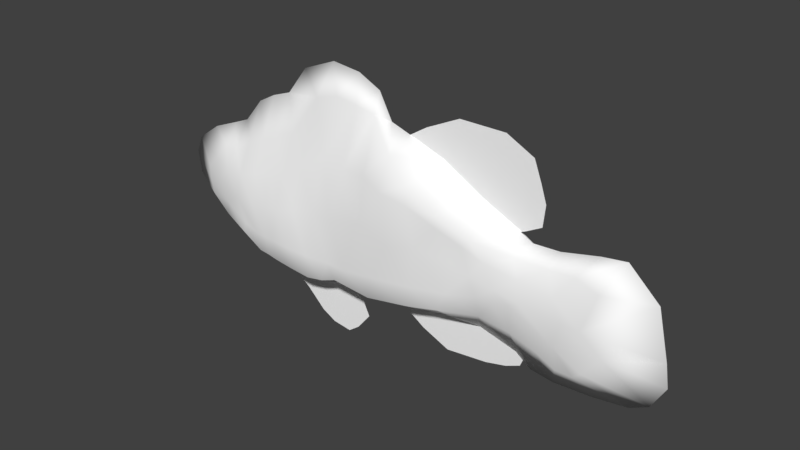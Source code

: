 # Source: clownFish3.blend  (saved by Blender 2.79.0; exported with 4.5.12 LTS)
import bpy
from mathutils import Matrix  # noqa: F401  (used for matrix-valued properties, if any)

bpy.ops.wm.read_factory_settings(use_empty=True)
scene = bpy.context.scene
scene.name = 'Scene'

# ---- collections
col_collection_1 = bpy.data.collections.new('Collection 1'); scene.collection.children.link(col_collection_1)

# ---- materials (node trees are filled in below, after node groups)
mat_clownfishteal = bpy.data.materials.new('clownfishTeal')
mat_clownfishteal.alpha_threshold = 0.0
mat_clownfishteal.use_transparent_shadow = False
mat_clownfishteal.diffuse_color = (1.0, 1.0, 1.0, 1.0)
mat_clownfishteal.roughness = 0.5

# ---- material node trees

# ---- world
world_world = bpy.data.worlds.new('World'); scene.world = world_world
world_world.color = (0.05088, 0.05088, 0.05088)
world_world.use_sun_shadow = False
world_world.sun_shadow_jitter_overblur = 0.0
world_world.cycles.sampling_method = 'MANUAL'

# ---- meshes
me_cube = bpy.data.meshes.new('Cube')
me_cube.from_pydata([(-1.653, 0.00227, 0.7677), (-1.899, 4.263e-09, -0.8981), (-2.257, 1.74e-08, 0.3642), (-2.636, -3.555e-08, -0.5745), (-0.4753, 0.006153, 1.227), (-0.8944, 4.287e-09, -0.9348), (-1.183, 0.007499, 1.122), (-1.486, 4.275e-09, -0.9531), (1.824, -0.0009517, 0.2219), (1.591, -4.684e-08, -0.966), (-2.847, 5.08e-08, 0.07483), (-2.927, 5.668e-08, -0.1033), (-2.912, 1.524e-08, -0.1863), (2.918, 9.136e-08, -0.3904), (2.955, 9.289e-08, -0.6099), (2.809, 5.077e-08, -0.8378), (2.254, 1.455e-08, -0.975), (1.836, -3.716e-09, -0.9973), (1.42, -4.677e-08, -0.8543), (1.009, -4.824e-08, -0.7594), (0.5391, -4.179e-08, -0.7922), (-0.07651, 4.292e-09, -0.8964), (-0.6583, 4.292e-09, -0.8522), (-1.155, 4.282e-09, -0.9802), (-1.746, 4.268e-09, -0.9245), (-2.057, 4.258e-09, -0.8824), (-2.362, -4.21e-08, -0.7245), (-2.077, 1.252e-08, 0.4323), (-1.858, 2.512e-08, 0.6676), (-1.423, 0.007106, 0.8431), (-0.7982, 0.005516, 1.26), (-0.2206, 0.01284, 1.118), (-0.07774, 0.007733, 0.8691), (0.5305, 4.285e-09, 0.6876), (0.9955, 5.136e-08, 0.4535), (1.542, 0.02369, 0.2171), (2.217, 8.102e-08, 0.3039), (2.475, 3.471e-08, 0.3369), (2.799, 9.725e-08, 0.06688), (2.617, 5.014e-08, -0.9269), (-2.571, 2.214e-08, 0.2504), (-2.892, -2.819e-08, -0.3228), (-1.434, -0.6474, 0.1695), (-1.501, -0.6439, -0.2001), (-1.504, -0.635, -0.5225), (-1.484, 0.4954, 0.1148), (-1.516, 0.5931, -0.2175), (-1.504, 0.635, -0.5225), (-1.275, -0.4846, 0.5316), (-1.497, -0.5924, -0.7142), (-1.455, 0.2804, 0.4728), (-1.497, 0.5924, -0.7142), (-2.126, -0.4825, 0.003903), (-2.257, -0.4716, -0.1484), (-2.139, -0.5035, -0.354), (-2.126, 0.4819, 0.003602), (-2.257, 0.4714, -0.1484), (-2.139, 0.5034, -0.3541), (-2.187, -0.4474, -0.5086), (-2.063, 0.3192, 0.2162), (-2.062, -0.3211, 0.217), (-2.187, 0.4473, -0.5086), (-0.4835, -0.3982, 0.4117), (-0.6042, -0.5801, -0.09295), (-0.6306, -0.6073, -0.5282), (-0.4796, 0.4431, 0.4004), (-0.6054, 0.5924, -0.1012), (-0.6306, 0.6073, -0.5282), (-0.4645, -0.02246, 0.9456), (-0.7349, -0.5924, -0.7434), (-0.4645, 0.1239, 0.9456), (-0.7349, 0.5924, -0.7434), (-1.031, -0.5216, 0.3764), (-1.104, -0.6547, -0.1211), (-1.19, -0.659, -0.5278), (-1.049, 0.4629, 0.2833), (-1.108, 0.5776, -0.1543), (-1.19, 0.659, -0.5278), (-0.9731, -0.02246, 0.9095), (-1.184, -0.5924, -0.7566), (-0.9731, 0.1239, 0.9095), (-1.184, 0.5924, -0.7566), (1.184, -0.4653, 0.02575), (1.303, -0.4254, -0.1958), (1.285, -0.4122, -0.3297), (1.184, 0.4656, 0.02575), (1.303, 0.4255, -0.1958), (1.285, 0.4122, -0.3297), (1.451, -0.2795, 0.116), (1.423, -0.2114, -0.6173), (1.453, 0.2847, 0.1159), (1.423, 0.2114, -0.6173), (1.87, 0.2293, -0.5665), (1.965, 0.266, -0.3227), (1.863, 0.2751, -0.116), (1.448, 0.37, -0.3066), (1.547, 0.3528, -0.2601), (1.509, 0.3451, -0.05725), (1.121, 0.4572, -0.3214), (1.06, 0.5012, -0.1316), (0.9793, 0.5275, 0.1177), (0.821, 0.5551, -0.3683), (0.8772, 0.5708, -0.05008), (0.702, 0.5677, 0.2099), (0.4114, 0.6231, -0.4215), (0.4904, 0.6294, -0.02294), (0.3782, 0.6123, 0.3267), (-0.02751, 0.654, -0.4709), (0.1454, 0.639, -0.11), (0.08512, 0.6758, 0.3865), (-0.4208, 0.626, -0.5293), (-0.2275, 0.6054, -0.01492), (-0.2012, 0.4804, 0.4309), (-0.9212, 0.6449, -0.5349), (-0.8468, 0.5523, -0.1005), (-0.7568, 0.4052, 0.4462), (-1.392, 0.6519, -0.5204), (-1.343, 0.624, -0.198), (-1.288, 0.4909, 0.1689), (-1.62, 0.6251, -0.5186), (-1.693, 0.6103, -0.2388), (-1.677, 0.52, 0.06129), (-1.833, 0.5777, -0.4795), (-1.942, 0.5748, -0.2403), (-1.895, 0.5292, 0.007746), (-1.833, -0.5779, -0.4794), (-1.942, -0.576, -0.2398), (-1.895, -0.5305, 0.008067), (-1.62, -0.6251, -0.5186), (-1.688, -0.626, -0.234), (-1.655, -0.5929, 0.07597), (-1.392, -0.6519, -0.5204), (-1.327, -0.6833, -0.164), (-1.248, -0.6811, 0.3011), (-0.9212, -0.6449, -0.5349), (-0.8453, -0.5739, -0.08077), (-0.7534, -0.3638, 0.4595), (-0.4208, -0.626, -0.5293), (-0.228, -0.5921, -0.01181), (-0.202, -0.4434, 0.4331), (-0.02751, -0.654, -0.4709), (0.1452, -0.6368, -0.1095), (0.08512, -0.6774, 0.3865), (0.4114, -0.6231, -0.4215), (0.4904, -0.6296, -0.02293), (0.3782, -0.6123, 0.3267), (0.821, -0.5551, -0.3683), (0.8772, -0.5708, -0.05008), (0.702, -0.5677, 0.2099), (1.121, -0.4572, -0.3213), (1.06, -0.5012, -0.1316), (0.9793, -0.5275, 0.1177), (1.448, -0.37, -0.3066), (1.547, -0.3527, -0.2601), (1.508, -0.3442, -0.05725), (1.869, -0.2294, -0.5664), (1.965, -0.266, -0.3227), (1.863, -0.275, -0.116), (2.176, -0.1904, -0.7309), (2.355, -0.154, -0.5393), (2.149, -0.2378, -0.3319), (2.176, 0.1904, -0.7313), (2.355, 0.154, -0.5393), (2.149, 0.2378, -0.3319), (-2.467, 0.3912, -0.22), (-2.502, 0.3465, -0.09229), (-2.355, 0.3755, 0.03706), (-2.355, -0.3756, 0.0371), (-2.502, -0.3465, -0.09228), (-2.467, -0.3912, -0.22), (-1.853, -0.3414, 0.3041), (-1.614, -0.363, 0.4203), (-1.19, -0.3416, 0.5938), (-0.7116, -0.02246, 0.9762), (-0.233, -0.02246, 0.9096), (0.0647, -0.3374, 0.67), (0.35, -0.5924, 0.4919), (0.6974, -0.5776, 0.3173), (1.065, -0.5189, 0.1936), (1.788, -0.2, 0.09105), (2.045, -0.1754, 0.1025), (1.894, -0.1253, -0.821), (1.677, -0.1584, -0.711), (1.116, -0.3277, -0.536), (0.7225, -0.555, -0.5567), (0.3567, -0.5902, -0.6348), (-0.1121, -0.5924, -0.7144), (-0.5553, -0.5924, -0.6807), (-0.9333, -0.5924, -0.7776), (-1.381, -0.5924, -0.7345), (-1.616, -0.5924, -0.702), (-1.848, -0.5923, -0.5825), (2.043, 0.1768, 0.1023), (1.788, 0.2004, 0.09103), (1.065, 0.5189, 0.1936), (0.6974, 0.5776, 0.3173), (0.35, 0.5924, 0.4919), (0.0647, 0.3779, 0.67), (-0.233, 0.1239, 0.9096), (-0.7116, 0.1239, 0.9762), (-1.234, 0.2801, 0.5379), (-1.654, 0.3088, 0.3985), (-1.861, 0.328, 0.299), (-1.848, 0.5923, -0.5825), (-1.616, 0.5924, -0.702), (-1.381, 0.5924, -0.7345), (-0.9333, 0.5924, -0.7776), (-0.5553, 0.5924, -0.6807), (-0.1121, 0.5924, -0.7144), (0.3567, 0.5902, -0.6348), (0.7225, 0.555, -0.5567), (1.116, 0.3277, -0.536), (1.677, 0.1584, -0.7111), (1.894, 0.1253, -0.821), (2.266, 0.1379, 0.01164), (2.086, 0.1414, -0.8133), (2.266, -0.1376, 0.01168), (2.085, -0.1423, -0.8128), (-2.205, 0.3494, 0.1924), (-2.414, 0.4197, -0.352), (-2.205, -0.3496, 0.1924), (-2.414, -0.4197, -0.352), (-0.4812, -4.901e-07, -1.006), (-0.8986, -4.447e-07, -1.388), (-0.6817, -1.126e-07, -0.6103), (-1.541, -2.208e-08, -0.7965), (-0.5657, -1.915e-07, -0.8088), (-0.6101, -3.455e-07, -0.9053), (-0.5957, -4.087e-07, -0.9398), (-1.057, -3.693e-07, -1.311), (-1.268, -2.695e-07, -1.126), (-1.513, -1.316e-07, -0.969), (-0.4006, -5.169e-07, -1.158), (-0.5538, -5.327e-07, -1.329), (-0.6835, -5.2e-07, -1.415), (-1.382, -1.315e-08, -0.6276), (-1.221, -2.203e-08, -0.5195), (-0.9833, -5.439e-08, -0.5432), (-0.935, -3.859e-07, -1.262), (-0.8106, -4.071e-07, -1.19), (-0.6511, -4.179e-07, -1.071), (-1.075, -2.914e-07, -1.072), (-0.9125, -2.852e-07, -0.9593), (-0.7142, -2.835e-07, -0.9097), (-1.272, -1.32e-07, -0.8073), (-1.019, -1.296e-07, -0.7142), (-0.7866, -0.03071, -0.7483), (1.349, -3.121e-07, -0.4633), (1.317, -2.925e-07, -1.04), (0.5793, -1.081e-07, -0.4677), (0.1045, -5.488e-08, -0.8896), (0.7206, -1.494e-07, -0.4233), (0.8797, -1.917e-07, -0.3832), (1.131, -2.491e-07, -0.4113), (1.087, -2.53e-07, -1.091), (0.6268, -2.121e-07, -1.137), (0.3186, -1.344e-07, -1.017), (1.476, -3.155e-07, -0.6453), (1.538, -3.213e-07, -0.8369), (1.476, -3.155e-07, -0.9762), (0.1639, -5.977e-08, -0.7462), (0.2646, -6.731e-08, -0.6147), (0.4018, -8.082e-08, -0.5101), (1.242, -2.596e-07, -0.9549), (1.292, -2.643e-07, -0.8108), (1.242, -2.596e-07, -0.624), (0.7805, -2.089e-07, -0.9573), (0.9384, -2e-07, -0.7516), (0.9431, -1.978e-07, -0.576), (0.4171, -1.291e-07, -0.828), (0.5271, -1.292e-07, -0.663), (0.622, -1.348e-07, -0.5227), (0.01759, -1.858e-06, 0.7321), (1.503, -1.812e-06, 0.9355), (0.3314, -1.65e-06, 0.5359), (1.444, -1.689e-06, 0.2859), (0.3318, -1.819e-06, 0.9128), (0.7013, -1.793e-06, 1.073), (1.204, -1.793e-06, 1.072), (1.166, -1.704e-06, 0.1873), (0.9117, -1.687e-06, 0.2978), (0.6398, -1.668e-06, 0.4198), (0.2338, -1.701e-06, 0.5862), (0.1617, -1.756e-06, 0.6281), (0.08624, -1.811e-06, 0.6722), (1.584, -1.785e-06, 0.7446), (1.646, -1.756e-06, 0.5768), (1.623, -1.731e-06, 0.3735), (0.4008, -1.775e-06, 0.8242), (0.4809, -1.741e-06, 0.6815), (0.5652, -1.705e-06, 0.5512), (0.7968, -1.758e-06, 0.8913), (0.8535, -1.732e-06, 0.7083), (0.8787, -1.709e-06, 0.5178), (1.277, -1.777e-06, 0.7991), (1.307, -1.746e-06, 0.6387), (1.247, -1.718e-06, 0.4583)], [], [(30, 6, 78), (138, 62, 63), (137, 63, 64), (187, 64, 69), (115, 66, 114), (114, 67, 113), (113, 71, 206), (115, 70, 65), (174, 62, 139), (5, 188, 23), (31, 68, 174), (126, 52, 53), (126, 54, 125), (191, 54, 58), (166, 56, 165), (164, 56, 57), (219, 57, 61), (218, 55, 166), (3, 221, 41), (27, 60, 170), (127, 60, 52), (132, 42, 43), (131, 43, 44), (189, 44, 49), (121, 46, 120), (120, 47, 119), (119, 51, 204), (201, 45, 121), (133, 48, 42), (1, 190, 25), (29, 48, 172), (50, 29, 200), (204, 1, 25), (59, 27, 202), (219, 3, 41), (70, 31, 198), (206, 5, 23), (80, 30, 199), (205, 7, 24), (193, 8, 36), (91, 18, 211), (168, 10, 11), (169, 11, 12), (221, 12, 41), (162, 13, 14), (162, 15, 161), (161, 39, 215), (213, 17, 212), (212, 9, 91), (211, 19, 210), (210, 20, 209), (209, 21, 208), (207, 21, 22), (71, 22, 5), (81, 23, 7), (51, 24, 1), (203, 25, 26), (61, 26, 3), (202, 28, 201), (201, 0, 50), (80, 29, 6), (199, 4, 70), (198, 32, 197), (197, 33, 196), (195, 33, 34), (194, 34, 35), (90, 35, 8), (192, 36, 37), (214, 37, 38), (218, 2, 59), (215, 16, 213), (163, 38, 13), (167, 40, 10), (40, 218, 166), (94, 192, 214), (38, 216, 160), (52, 60, 220), (16, 39, 217), (2, 40, 220), (37, 180, 216), (36, 179, 180), (35, 178, 88), (34, 177, 178), (33, 176, 177), (33, 32, 175), (32, 31, 174), (4, 30, 173), (29, 172, 78), (0, 28, 171), (28, 27, 170), (26, 191, 58), (25, 190, 191), (24, 189, 49), (23, 188, 79), (22, 187, 69), (21, 186, 187), (21, 20, 185), (20, 19, 184), (19, 18, 183), (9, 17, 182), (17, 16, 181), (216, 180, 157), (157, 180, 179), (82, 88, 178), (151, 178, 177), (177, 176, 145), (176, 175, 142), (175, 174, 139), (68, 173, 136), (72, 78, 172), (42, 48, 171), (130, 171, 170), (59, 202, 124), (202, 201, 121), (50, 200, 118), (80, 199, 115), (65, 70, 198), (112, 198, 197), (109, 197, 196), (106, 196, 195), (195, 194, 100), (90, 193, 97), (193, 192, 94), (212, 95, 92), (96, 93, 92), (96, 97, 94), (91, 87, 95), (86, 96, 95), (86, 85, 97), (101, 98, 211), (101, 102, 99), (102, 103, 100), (104, 101, 210), (105, 102, 101), (105, 106, 103), (107, 104, 209), (108, 105, 104), (109, 106, 105), (110, 107, 208), (111, 108, 107), (111, 112, 109), (67, 110, 207), (66, 111, 110), (65, 112, 111), (77, 113, 206), (76, 114, 113), (75, 115, 114), (47, 116, 205), (46, 117, 116), (45, 118, 117), (122, 119, 204), (123, 120, 119), (124, 121, 120), (57, 122, 203), (57, 56, 123), (55, 124, 123), (190, 128, 125), (128, 129, 126), (129, 130, 127), (49, 44, 128), (44, 43, 129), (43, 42, 130), (79, 74, 131), (74, 73, 132), (73, 72, 133), (69, 64, 134), (64, 63, 135), (63, 62, 136), (186, 140, 137), (140, 141, 138), (142, 139, 138), (185, 143, 140), (143, 144, 141), (144, 145, 142), (184, 146, 143), (146, 147, 144), (148, 145, 144), (183, 149, 146), (150, 147, 146), (151, 148, 147), (84, 149, 183), (83, 150, 149), (82, 151, 150), (155, 152, 182), (155, 156, 153), (157, 154, 153), (217, 158, 155), (159, 156, 155), (160, 157, 156), (54, 169, 221), (53, 168, 169), (53, 52, 167), (39, 15, 158), (15, 14, 159), (13, 160, 159), (92, 161, 215), (92, 93, 162), (93, 94, 163), (12, 164, 219), (11, 165, 164), (10, 166, 165), (154, 82, 83), (152, 153, 83), (152, 84, 89), (99, 100, 85), (98, 99, 86), (211, 98, 87), (194, 90, 85), (154, 179, 88), (18, 9, 89), (8, 88, 179), (135, 136, 72), (134, 135, 73), (188, 134, 74), (118, 75, 76), (117, 76, 77), (116, 77, 81), (200, 80, 75), (136, 173, 78), (7, 79, 189), (30, 78, 173), (138, 139, 62), (137, 138, 63), (187, 137, 64), (115, 65, 66), (114, 66, 67), (113, 67, 71), (115, 199, 70), (174, 68, 62), (5, 69, 188), (31, 4, 68), (126, 127, 52), (126, 53, 54), (191, 125, 54), (166, 55, 56), (164, 165, 56), (219, 164, 57), (218, 59, 55), (3, 58, 221), (27, 2, 60), (127, 170, 60), (132, 133, 42), (131, 132, 43), (189, 131, 44), (121, 45, 46), (120, 46, 47), (119, 47, 51), (201, 50, 45), (133, 172, 48), (1, 49, 190), (29, 0, 48), (50, 0, 29), (204, 51, 1), (59, 2, 27), (219, 61, 3), (70, 4, 31), (206, 71, 5), (80, 6, 30), (205, 81, 7), (193, 90, 8), (91, 9, 18), (168, 167, 10), (169, 168, 11), (221, 169, 12), (162, 163, 13), (162, 14, 15), (161, 15, 39), (213, 16, 17), (212, 17, 9), (211, 18, 19), (210, 19, 20), (209, 20, 21), (207, 208, 21), (71, 207, 22), (81, 206, 23), (51, 205, 24), (203, 204, 25), (61, 203, 26), (202, 27, 28), (201, 28, 0), (80, 200, 29), (199, 30, 4), (198, 31, 32), (197, 32, 33), (195, 196, 33), (194, 195, 34), (90, 194, 35), (192, 193, 36), (214, 192, 37), (218, 40, 2), (215, 39, 16), (163, 214, 38), (167, 220, 40), (7, 189, 24), (136, 78, 72), (200, 75, 118), (116, 81, 205), (117, 77, 116), (118, 76, 117), (188, 74, 79), (134, 73, 74), (135, 72, 73), (8, 179, 36), (18, 89, 183), (154, 88, 82), (194, 85, 100), (211, 87, 91), (98, 86, 87), (99, 85, 86), (152, 89, 182), (152, 83, 84), (154, 83, 153), (10, 165, 11), (11, 164, 12), (12, 219, 41), (93, 163, 162), (92, 162, 161), (92, 215, 213), (13, 159, 14), (15, 159, 158), (39, 158, 217), (53, 167, 168), (53, 169, 54), (54, 221, 58), (160, 156, 159), (159, 155, 158), (217, 155, 181), (157, 153, 156), (155, 153, 152), (155, 182, 181), (82, 150, 83), (83, 149, 84), (84, 183, 89), (151, 147, 150), (150, 146, 149), (183, 146, 184), (148, 144, 147), (146, 144, 143), (184, 143, 185), (144, 142, 141), (143, 141, 140), (185, 140, 186), (142, 138, 141), (140, 138, 137), (186, 137, 187), (63, 136, 135), (64, 135, 134), (69, 134, 188), (73, 133, 132), (74, 132, 131), (79, 131, 189), (43, 130, 129), (44, 129, 128), (49, 128, 190), (129, 127, 126), (128, 126, 125), (190, 125, 191), (55, 123, 56), (57, 123, 122), (57, 203, 61), (124, 120, 123), (123, 119, 122), (122, 204, 203), (45, 117, 46), (46, 116, 47), (47, 205, 51), (75, 114, 76), (76, 113, 77), (77, 206, 81), (65, 111, 66), (66, 110, 67), (67, 207, 71), (111, 109, 108), (111, 107, 110), (110, 208, 207), (109, 105, 108), (108, 104, 107), (107, 209, 208), (105, 103, 102), (105, 101, 104), (104, 210, 209), (102, 100, 99), (101, 99, 98), (101, 211, 210), (86, 97, 96), (86, 95, 87), (91, 95, 212), (96, 94, 93), (96, 92, 95), (212, 92, 213), (193, 94, 97), (90, 97, 85), (195, 100, 103), (106, 195, 103), (109, 196, 106), (112, 197, 109), (65, 198, 112), (80, 115, 75), (50, 118, 45), (202, 121, 124), (59, 124, 55), (130, 170, 127), (42, 171, 130), (72, 172, 133), (68, 136, 62), (175, 139, 142), (176, 142, 145), (177, 145, 148), (151, 177, 148), (82, 178, 151), (157, 179, 154), (216, 157, 160), (17, 181, 182), (9, 182, 89), (19, 183, 184), (20, 184, 185), (21, 185, 186), (21, 187, 22), (22, 69, 5), (23, 79, 7), (24, 49, 1), (25, 191, 26), (26, 58, 3), (28, 170, 171), (0, 171, 48), (29, 78, 6), (4, 173, 68), (32, 174, 175), (33, 175, 176), (33, 177, 34), (34, 178, 35), (35, 88, 8), (36, 180, 37), (37, 216, 38), (2, 220, 60), (16, 217, 181), (52, 220, 167), (38, 160, 13), (94, 214, 163), (40, 166, 10), (244, 231, 225, 235), (234, 223, 229, 238), (238, 229, 230, 241), (241, 230, 231, 244), (227, 243, 246, 226), (243, 242, 245, 246), (242, 241, 244, 245), (228, 240, 243, 227), (240, 239, 242, 243), (239, 238, 241, 242), (222, 232, 240, 228), (232, 233, 239, 240), (233, 234, 238, 239), (226, 246, 237, 224), (246, 245, 236, 237), (245, 244, 235, 236), (269, 256, 250, 260), (259, 248, 254, 263), (263, 254, 255, 266), (266, 255, 256, 269), (252, 268, 271, 251), (268, 267, 270, 271), (267, 266, 269, 270), (253, 265, 268, 252), (265, 264, 267, 268), (264, 263, 266, 267), (247, 257, 265, 253), (257, 258, 264, 265), (258, 259, 263, 264), (251, 271, 262, 249), (271, 270, 261, 262), (270, 269, 260, 261), (296, 279, 275, 287), (282, 274, 281, 290), (290, 281, 280, 293), (293, 280, 279, 296), (277, 291, 294, 278), (291, 292, 295, 294), (292, 293, 296, 295), (276, 288, 291, 277), (288, 289, 292, 291), (289, 290, 293, 292), (272, 284, 288, 276), (284, 283, 289, 288), (283, 282, 290, 289), (278, 294, 285, 273), (294, 295, 286, 285), (295, 296, 287, 286)])
me_cube.polygons.foreach_set('use_smooth', [True] * 488)
_uv = me_cube.uv_layers.new(name='UVMap')
_uv.uv.foreach_set('vector', [0.3582, 0.695, 0.3026, 0.6708, 0.3362, 0.6407, 0.4573, 0.4927, 0.4175, 0.5559, 0.4062, 0.4791, 0.4349, 0.4199, 0.4062, 0.4791, 0.4059, 0.4185, 0.4169, 0.3967, 0.4059, 0.4185, 0.3917, 0.3893, 0.3743, 0.5603, 0.4025, 0.481, 0.3689, 0.4798, 0.3689, 0.4798, 0.4016, 0.4221, 0.3624, 0.4201, 0.3624, 0.4201, 0.3875, 0.3929, 0.3621, 0.3886, 0.3743, 0.5603, 0.4091, 0.6497, 0.415, 0.5555, 0.4485, 0.6526, 0.4175, 0.5559, 0.4578, 0.5577, 0.3764, 0.3039, 0.3661, 0.3848, 0.3386, 0.301, 0.4448, 0.6844, 0.4125, 0.6533, 0.4485, 0.6526, 0.2318, 0.4399, 0.2001, 0.4675, 0.1871, 0.4442, 0.2318, 0.4399, 0.2076, 0.4204, 0.2499, 0.4119, 0.2502, 0.3989, 0.2076, 0.4204, 0.2032, 0.3979, 0.1656, 0.4677, 0.1862, 0.4459, 0.1502, 0.4468, 0.1599, 0.4316, 0.1862, 0.4459, 0.2061, 0.4229, 0.1704, 0.4164, 0.2061, 0.4229, 0.2019, 0.401, 0.1787, 0.4929, 0.1988, 0.4684, 0.1656, 0.4677, 0.1231, 0.358, 0.1708, 0.4137, 0.08268, 0.398, 0.1697, 0.5565, 0.1957, 0.5054, 0.2232, 0.5222, 0.2311, 0.4738, 0.1957, 0.5054, 0.2001, 0.4675, 0.3096, 0.4598, 0.2911, 0.4999, 0.2876, 0.4527, 0.306, 0.414, 0.2876, 0.4527, 0.2918, 0.4122, 0.3093, 0.386, 0.2918, 0.4122, 0.2945, 0.3877, 0.2548, 0.4874, 0.282, 0.4539, 0.2603, 0.4473, 0.2603, 0.4473, 0.2886, 0.4156, 0.2743, 0.4144, 0.2743, 0.4144, 0.2914, 0.3914, 0.2765, 0.3925, 0.2463, 0.5416, 0.2789, 0.4999, 0.2548, 0.4874, 0.313, 0.5158, 0.3028, 0.55, 0.2911, 0.4999, 0.2348, 0.3116, 0.2794, 0.3889, 0.2127, 0.3148, 0.2688, 0.6273, 0.3028, 0.55, 0.3129, 0.5718, 0.272, 0.5582, 0.2669, 0.626, 0.3024, 0.5718, 0.2765, 0.3925, 0.2341, 0.3114, 0.2125, 0.3146, 0.1945, 0.5052, 0.1703, 0.5565, 0.2202, 0.5219, 0.1704, 0.4164, 0.124, 0.3569, 0.08283, 0.3992, 0.4091, 0.6497, 0.4409, 0.6855, 0.4456, 0.6495, 0.3621, 0.3886, 0.3766, 0.3045, 0.3392, 0.3013, 0.3329, 0.6359, 0.3583, 0.6938, 0.3712, 0.6494, 0.3059, 0.3898, 0.2918, 0.3052, 0.2551, 0.3089, 0.7467, 0.5256, 0.7587, 0.559, 0.8144, 0.5577, 0.6954, 0.4064, 0.708, 0.3593, 0.6453, 0.4182, 0.15, 0.445, 0.07693, 0.4599, 0.07215, 0.4296, 0.16, 0.4294, 0.07215, 0.4296, 0.0762, 0.4178, 0.1708, 0.4137, 0.0762, 0.4178, 0.08268, 0.398, 0.8289, 0.432, 0.9121, 0.4556, 0.9195, 0.4251, 0.8289, 0.432, 0.896, 0.3907, 0.805, 0.4048, 0.805, 0.4048, 0.873, 0.3773, 0.7944, 0.3905, 0.7683, 0.3853, 0.7643, 0.3546, 0.7352, 0.3968, 0.7352, 0.3968, 0.7346, 0.3531, 0.6954, 0.4064, 0.6453, 0.4182, 0.6496, 0.3558, 0.5814, 0.4247, 0.5814, 0.4247, 0.5814, 0.3353, 0.5336, 0.414, 0.5336, 0.414, 0.4934, 0.3147, 0.4733, 0.4015, 0.4126, 0.4003, 0.4934, 0.3147, 0.4107, 0.3105, 0.3875, 0.3929, 0.4107, 0.3105, 0.3766, 0.3045, 0.3308, 0.3887, 0.3392, 0.3013, 0.2918, 0.3052, 0.2914, 0.3914, 0.2551, 0.3089, 0.2341, 0.3114, 0.2477, 0.4022, 0.2125, 0.3146, 0.165, 0.3352, 0.2019, 0.401, 0.165, 0.3352, 0.124, 0.3569, 0.2202, 0.5219, 0.2035, 0.5938, 0.2463, 0.5416, 0.2463, 0.5416, 0.2302, 0.6097, 0.272, 0.5582, 0.3329, 0.6359, 0.2669, 0.626, 0.3014, 0.6691, 0.3712, 0.6494, 0.4011, 0.6951, 0.4091, 0.6497, 0.4456, 0.6495, 0.4744, 0.6542, 0.4912, 0.5966, 0.4912, 0.5966, 0.5668, 0.635, 0.5284, 0.5598, 0.5748, 0.5411, 0.5668, 0.635, 0.6378, 0.6076, 0.6252, 0.5276, 0.6378, 0.6076, 0.7227, 0.5712, 0.6923, 0.5291, 0.7227, 0.5712, 0.7587, 0.559, 0.7847, 0.5239, 0.8144, 0.5577, 0.8518, 0.5581, 0.8167, 0.5101, 0.8518, 0.5581, 0.8977, 0.5181, 0.1787, 0.4929, 0.1464, 0.5388, 0.1945, 0.5052, 0.7944, 0.3905, 0.826, 0.3654, 0.7683, 0.3853, 0.7974, 0.4608, 0.8977, 0.5181, 0.9121, 0.4556, 0.1658, 0.4666, 0.1064, 0.5097, 0.07693, 0.4599, 0.1063, 0.5096, 0.1787, 0.4929, 0.1656, 0.4677, 0.7549, 0.4914, 0.7847, 0.5239, 0.8167, 0.5101, 0.8971, 0.519, 0.8203, 0.5111, 0.8016, 0.4615, 0.2001, 0.4675, 0.1957, 0.5054, 0.1792, 0.4927, 0.8262, 0.3653, 0.8752, 0.3779, 0.7992, 0.3912, 0.1463, 0.5388, 0.1064, 0.5097, 0.1792, 0.4927, 0.8538, 0.5574, 0.7883, 0.5245, 0.8203, 0.5111, 0.8174, 0.5586, 0.75, 0.5258, 0.7883, 0.5245, 0.7236, 0.572, 0.6278, 0.5257, 0.6951, 0.5292, 0.6385, 0.6086, 0.5776, 0.5381, 0.6278, 0.5257, 0.5665, 0.6357, 0.5317, 0.5556, 0.5776, 0.5381, 0.5665, 0.6357, 0.4735, 0.6526, 0.4944, 0.5947, 0.4735, 0.6526, 0.4448, 0.6844, 0.4485, 0.6526, 0.4056, 0.695, 0.3582, 0.695, 0.3748, 0.6536, 0.2688, 0.6273, 0.3129, 0.5718, 0.3362, 0.6407, 0.2296, 0.6096, 0.2036, 0.5943, 0.2553, 0.5409, 0.2036, 0.5943, 0.1697, 0.5565, 0.2232, 0.5222, 0.1647, 0.3351, 0.2502, 0.3989, 0.2032, 0.3979, 0.2127, 0.3148, 0.2794, 0.3889, 0.2502, 0.3989, 0.2556, 0.3084, 0.3093, 0.386, 0.2945, 0.3877, 0.3386, 0.301, 0.3661, 0.3848, 0.3345, 0.3849, 0.4115, 0.3096, 0.4169, 0.3967, 0.3917, 0.3893, 0.4934, 0.3151, 0.4778, 0.3983, 0.4169, 0.3967, 0.4934, 0.3151, 0.5816, 0.3355, 0.5381, 0.4112, 0.5816, 0.3355, 0.6483, 0.3556, 0.5858, 0.4224, 0.6483, 0.3556, 0.7081, 0.36, 0.6498, 0.4168, 0.7359, 0.3527, 0.7657, 0.3558, 0.7401, 0.3967, 0.7657, 0.3558, 0.8262, 0.3653, 0.7734, 0.3855, 0.8203, 0.5111, 0.7883, 0.5245, 0.7587, 0.4917, 0.7587, 0.4917, 0.7883, 0.5245, 0.75, 0.5258, 0.6486, 0.5057, 0.6951, 0.5292, 0.6278, 0.5257, 0.6177, 0.5145, 0.6278, 0.5257, 0.5776, 0.5381, 0.5776, 0.5381, 0.5317, 0.5556, 0.5367, 0.5355, 0.5317, 0.5556, 0.4944, 0.5947, 0.5013, 0.5395, 0.4944, 0.5947, 0.4485, 0.6526, 0.4578, 0.5577, 0.4125, 0.6533, 0.3748, 0.6536, 0.3778, 0.5609, 0.3396, 0.5358, 0.3362, 0.6407, 0.3129, 0.5718, 0.2911, 0.4999, 0.3028, 0.55, 0.2553, 0.5409, 0.263, 0.486, 0.2553, 0.5409, 0.2232, 0.5222, 0.1945, 0.5052, 0.2202, 0.5219, 0.2284, 0.4744, 0.2202, 0.5219, 0.2463, 0.5416, 0.2548, 0.4874, 0.272, 0.5582, 0.3024, 0.5718, 0.3045, 0.5111, 0.3329, 0.6359, 0.3712, 0.6494, 0.3743, 0.5603, 0.415, 0.5555, 0.4091, 0.6497, 0.4456, 0.6495, 0.4546, 0.5592, 0.4456, 0.6495, 0.4912, 0.5966, 0.4968, 0.5438, 0.4912, 0.5966, 0.5284, 0.5598, 0.5332, 0.5392, 0.5284, 0.5598, 0.5748, 0.5411, 0.5748, 0.5411, 0.6252, 0.5276, 0.6147, 0.5166, 0.6923, 0.5291, 0.7467, 0.5256, 0.6991, 0.4996, 0.7467, 0.5256, 0.7847, 0.5239, 0.7549, 0.4914, 0.7352, 0.3968, 0.6909, 0.46, 0.7599, 0.4242, 0.7059, 0.468, 0.7708, 0.4612, 0.7599, 0.4242, 0.7059, 0.468, 0.6991, 0.4996, 0.7549, 0.4914, 0.6954, 0.4064, 0.6655, 0.4555, 0.6909, 0.46, 0.6666, 0.4758, 0.7059, 0.468, 0.6909, 0.46, 0.6666, 0.4758, 0.6456, 0.507, 0.6991, 0.4996, 0.5952, 0.4495, 0.6401, 0.4556, 0.6453, 0.4182, 0.5952, 0.4495, 0.6012, 0.493, 0.6289, 0.483, 0.6012, 0.493, 0.5765, 0.5269, 0.6147, 0.5166, 0.5399, 0.4426, 0.5952, 0.4495, 0.5814, 0.4247, 0.549, 0.4948, 0.6012, 0.493, 0.5952, 0.4495, 0.549, 0.4948, 0.5332, 0.5392, 0.5765, 0.5269, 0.4825, 0.4347, 0.5399, 0.4426, 0.5336, 0.414, 0.5039, 0.4824, 0.549, 0.4948, 0.5399, 0.4426, 0.4968, 0.5438, 0.5332, 0.5392, 0.549, 0.4948, 0.4307, 0.4233, 0.4825, 0.4347, 0.4733, 0.4015, 0.4535, 0.4951, 0.5039, 0.4824, 0.4825, 0.4347, 0.4535, 0.4951, 0.4546, 0.5592, 0.4968, 0.5438, 0.4016, 0.4221, 0.4307, 0.4233, 0.4126, 0.4003, 0.4025, 0.481, 0.4535, 0.4951, 0.4307, 0.4233, 0.415, 0.5555, 0.4546, 0.5592, 0.4535, 0.4951, 0.328, 0.4188, 0.3624, 0.4201, 0.3621, 0.3886, 0.3343, 0.469, 0.3689, 0.4798, 0.3624, 0.4201, 0.3356, 0.5315, 0.3743, 0.5603, 0.3689, 0.4798, 0.2886, 0.4156, 0.3027, 0.4174, 0.3059, 0.3898, 0.282, 0.4539, 0.3043, 0.4586, 0.3027, 0.4174, 0.2789, 0.4999, 0.3045, 0.5111, 0.3043, 0.4586, 0.2473, 0.4149, 0.2743, 0.4144, 0.2765, 0.3925, 0.2293, 0.4419, 0.2603, 0.4473, 0.2743, 0.4144, 0.2284, 0.4744, 0.2548, 0.4874, 0.2603, 0.4473, 0.2061, 0.4229, 0.2473, 0.4149, 0.2477, 0.4022, 0.2061, 0.4229, 0.1862, 0.4459, 0.2293, 0.4419, 0.1988, 0.4684, 0.2284, 0.4744, 0.2293, 0.4419, 0.2794, 0.3889, 0.2773, 0.4112, 0.2499, 0.4119, 0.2773, 0.4112, 0.2644, 0.4455, 0.2318, 0.4399, 0.2644, 0.4455, 0.263, 0.486, 0.2311, 0.4738, 0.2945, 0.3877, 0.2918, 0.4122, 0.2773, 0.4112, 0.2918, 0.4122, 0.2876, 0.4527, 0.2644, 0.4455, 0.2876, 0.4527, 0.2911, 0.4999, 0.263, 0.486, 0.3345, 0.3849, 0.3317, 0.4153, 0.306, 0.414, 0.3317, 0.4153, 0.3384, 0.4687, 0.3096, 0.4598, 0.3384, 0.4687, 0.3396, 0.5358, 0.313, 0.5158, 0.3917, 0.3893, 0.4059, 0.4185, 0.3665, 0.4166, 0.4059, 0.4185, 0.4062, 0.4791, 0.3731, 0.4788, 0.4062, 0.4791, 0.4175, 0.5559, 0.3778, 0.5609, 0.4778, 0.3983, 0.4868, 0.4316, 0.4349, 0.4199, 0.4868, 0.4316, 0.508, 0.4794, 0.4573, 0.4927, 0.5013, 0.5395, 0.4578, 0.5577, 0.4573, 0.4927, 0.5381, 0.4112, 0.5441, 0.4399, 0.4868, 0.4316, 0.5441, 0.4399, 0.5527, 0.4919, 0.508, 0.4794, 0.5527, 0.4919, 0.5367, 0.5355, 0.5013, 0.5395, 0.5858, 0.4224, 0.5992, 0.4474, 0.5441, 0.4399, 0.5992, 0.4474, 0.6047, 0.4909, 0.5527, 0.4919, 0.5795, 0.5241, 0.5367, 0.5355, 0.5527, 0.4919, 0.6498, 0.4168, 0.6441, 0.4542, 0.5992, 0.4474, 0.6324, 0.4814, 0.6047, 0.4909, 0.5992, 0.4474, 0.6177, 0.5145, 0.5795, 0.5241, 0.6047, 0.4909, 0.6695, 0.4544, 0.6441, 0.4542, 0.6498, 0.4168, 0.6703, 0.4748, 0.6324, 0.4814, 0.6441, 0.4542, 0.6486, 0.5057, 0.6177, 0.5145, 0.6324, 0.4814, 0.7645, 0.4244, 0.6949, 0.4593, 0.7401, 0.3967, 0.7645, 0.4244, 0.7749, 0.4616, 0.7098, 0.4675, 0.7587, 0.4917, 0.7025, 0.4992, 0.7098, 0.4675, 0.7992, 0.3912, 0.81, 0.4056, 0.7645, 0.4244, 0.8335, 0.4331, 0.7749, 0.4616, 0.7645, 0.4244, 0.8016, 0.4615, 0.7587, 0.4917, 0.7749, 0.4616, 0.2076, 0.4204, 0.16, 0.4294, 0.1708, 0.4137, 0.1871, 0.4442, 0.15, 0.445, 0.16, 0.4294, 0.1871, 0.4442, 0.2001, 0.4675, 0.1658, 0.4666, 0.8752, 0.3779, 0.898, 0.3926, 0.81, 0.4056, 0.898, 0.3926, 0.92, 0.4252, 0.8335, 0.4331, 0.9143, 0.4557, 0.8016, 0.4615, 0.8335, 0.4331, 0.7599, 0.4242, 0.805, 0.4048, 0.7944, 0.3905, 0.7599, 0.4242, 0.7708, 0.4612, 0.8289, 0.432, 0.7708, 0.4612, 0.7549, 0.4914, 0.7974, 0.4608, 0.07594, 0.4185, 0.1599, 0.4316, 0.1704, 0.4164, 0.07206, 0.4307, 0.1502, 0.4468, 0.1599, 0.4316, 0.07811, 0.4606, 0.1656, 0.4677, 0.1502, 0.4468, 0.7025, 0.4992, 0.6486, 0.5057, 0.6703, 0.4748, 0.6949, 0.4593, 0.7098, 0.4675, 0.6703, 0.4748, 0.6949, 0.4593, 0.6695, 0.4544, 0.7001, 0.4057, 0.6289, 0.483, 0.6147, 0.5166, 0.6456, 0.507, 0.6401, 0.4556, 0.6289, 0.483, 0.6666, 0.4758, 0.6453, 0.4182, 0.6401, 0.4556, 0.6655, 0.4555, 0.6252, 0.5276, 0.6923, 0.5291, 0.6456, 0.507, 0.7025, 0.4992, 0.75, 0.5258, 0.6951, 0.5292, 0.7081, 0.36, 0.7359, 0.3527, 0.7001, 0.4057, 0.7616, 0.5591, 0.6951, 0.5292, 0.75, 0.5258, 0.3731, 0.4788, 0.3778, 0.5609, 0.3396, 0.5358, 0.3665, 0.4166, 0.3731, 0.4788, 0.3384, 0.4687, 0.3661, 0.3848, 0.3665, 0.4166, 0.3317, 0.4153, 0.3045, 0.5111, 0.3356, 0.5315, 0.3343, 0.469, 0.3043, 0.4586, 0.3343, 0.469, 0.328, 0.4188, 0.3027, 0.4174, 0.328, 0.4188, 0.3308, 0.3887, 0.3024, 0.5718, 0.3329, 0.6359, 0.3356, 0.5315, 0.3778, 0.5609, 0.3748, 0.6536, 0.3362, 0.6407, 0.2917, 0.3041, 0.3345, 0.3849, 0.3093, 0.386, 0.3582, 0.695, 0.3362, 0.6407, 0.3748, 0.6536, 0.4573, 0.4927, 0.4578, 0.5577, 0.4175, 0.5559, 0.4349, 0.4199, 0.4573, 0.4927, 0.4062, 0.4791, 0.4169, 0.3967, 0.4349, 0.4199, 0.4059, 0.4185, 0.3743, 0.5603, 0.415, 0.5555, 0.4025, 0.481, 0.3689, 0.4798, 0.4025, 0.481, 0.4016, 0.4221, 0.3624, 0.4201, 0.4016, 0.4221, 0.3875, 0.3929, 0.3743, 0.5603, 0.3712, 0.6494, 0.4091, 0.6497, 0.4485, 0.6526, 0.4125, 0.6533, 0.4175, 0.5559, 0.3764, 0.3039, 0.3917, 0.3893, 0.3661, 0.3848, 0.4448, 0.6844, 0.4056, 0.695, 0.4125, 0.6533, 0.2318, 0.4399, 0.2311, 0.4738, 0.2001, 0.4675, 0.2318, 0.4399, 0.1871, 0.4442, 0.2076, 0.4204, 0.2502, 0.3989, 0.2499, 0.4119, 0.2076, 0.4204, 0.1656, 0.4677, 0.1988, 0.4684, 0.1862, 0.4459, 0.1599, 0.4316, 0.1502, 0.4468, 0.1862, 0.4459, 0.1704, 0.4164, 0.1599, 0.4316, 0.2061, 0.4229, 0.1787, 0.4929, 0.1945, 0.5052, 0.1988, 0.4684, 0.1231, 0.358, 0.2032, 0.3979, 0.1708, 0.4137, 0.1697, 0.5565, 0.1463, 0.5388, 0.1957, 0.5054, 0.2311, 0.4738, 0.2232, 0.5222, 0.1957, 0.5054, 0.3096, 0.4598, 0.313, 0.5158, 0.2911, 0.4999, 0.306, 0.414, 0.3096, 0.4598, 0.2876, 0.4527, 0.3093, 0.386, 0.306, 0.414, 0.2918, 0.4122, 0.2548, 0.4874, 0.2789, 0.4999, 0.282, 0.4539, 0.2603, 0.4473, 0.282, 0.4539, 0.2886, 0.4156, 0.2743, 0.4144, 0.2886, 0.4156, 0.2914, 0.3914, 0.2463, 0.5416, 0.272, 0.5582, 0.2789, 0.4999, 0.313, 0.5158, 0.3129, 0.5718, 0.3028, 0.55, 0.2348, 0.3116, 0.2945, 0.3877, 0.2794, 0.3889, 0.2688, 0.6273, 0.2296, 0.6096, 0.3028, 0.55, 0.272, 0.5582, 0.2302, 0.6097, 0.2669, 0.626, 0.2765, 0.3925, 0.2914, 0.3914, 0.2341, 0.3114, 0.1945, 0.5052, 0.1464, 0.5388, 0.1703, 0.5565, 0.1704, 0.4164, 0.2019, 0.401, 0.124, 0.3569, 0.4091, 0.6497, 0.4011, 0.6951, 0.4409, 0.6855, 0.3621, 0.3886, 0.3875, 0.3929, 0.3766, 0.3045, 0.3329, 0.6359, 0.3014, 0.6691, 0.3583, 0.6938, 0.3059, 0.3898, 0.3308, 0.3887, 0.2918, 0.3052, 0.7467, 0.5256, 0.6923, 0.5291, 0.7587, 0.559, 0.6954, 0.4064, 0.7346, 0.3531, 0.708, 0.3593, 0.15, 0.445, 0.1658, 0.4666, 0.07693, 0.4599, 0.16, 0.4294, 0.15, 0.445, 0.07215, 0.4296, 0.1708, 0.4137, 0.16, 0.4294, 0.0762, 0.4178, 0.8289, 0.432, 0.7974, 0.4608, 0.9121, 0.4556, 0.8289, 0.432, 0.9195, 0.4251, 0.896, 0.3907, 0.805, 0.4048, 0.896, 0.3907, 0.873, 0.3773, 0.7683, 0.3853, 0.826, 0.3654, 0.7643, 0.3546, 0.7352, 0.3968, 0.7643, 0.3546, 0.7346, 0.3531, 0.6453, 0.4182, 0.708, 0.3593, 0.6496, 0.3558, 0.5814, 0.4247, 0.6496, 0.3558, 0.5814, 0.3353, 0.5336, 0.414, 0.5814, 0.3353, 0.4934, 0.3147, 0.4126, 0.4003, 0.4733, 0.4015, 0.4934, 0.3147, 0.3875, 0.3929, 0.4126, 0.4003, 0.4107, 0.3105, 0.3308, 0.3887, 0.3621, 0.3886, 0.3392, 0.3013, 0.2914, 0.3914, 0.3059, 0.3898, 0.2551, 0.3089, 0.2477, 0.4022, 0.2765, 0.3925, 0.2125, 0.3146, 0.2019, 0.401, 0.2477, 0.4022, 0.165, 0.3352, 0.2202, 0.5219, 0.1703, 0.5565, 0.2035, 0.5938, 0.2463, 0.5416, 0.2035, 0.5938, 0.2302, 0.6097, 0.3329, 0.6359, 0.3024, 0.5718, 0.2669, 0.626, 0.3712, 0.6494, 0.3583, 0.6938, 0.4011, 0.6951, 0.4456, 0.6495, 0.4409, 0.6855, 0.4744, 0.6542, 0.4912, 0.5966, 0.4744, 0.6542, 0.5668, 0.635, 0.5748, 0.5411, 0.5284, 0.5598, 0.5668, 0.635, 0.6252, 0.5276, 0.5748, 0.5411, 0.6378, 0.6076, 0.6923, 0.5291, 0.6252, 0.5276, 0.7227, 0.5712, 0.7847, 0.5239, 0.7467, 0.5256, 0.8144, 0.5577, 0.8167, 0.5101, 0.7847, 0.5239, 0.8518, 0.5581, 0.1787, 0.4929, 0.1063, 0.5096, 0.1464, 0.5388, 0.7944, 0.3905, 0.873, 0.3773, 0.826, 0.3654, 0.7974, 0.4608, 0.8167, 0.5101, 0.8977, 0.5181, 0.1658, 0.4666, 0.1792, 0.4927, 0.1064, 0.5097, 0.2917, 0.3041, 0.3093, 0.386, 0.2556, 0.3084, 0.3778, 0.5609, 0.3362, 0.6407, 0.3396, 0.5358, 0.3024, 0.5718, 0.3356, 0.5315, 0.3045, 0.5111, 0.3027, 0.4174, 0.3308, 0.3887, 0.3059, 0.3898, 0.3043, 0.4586, 0.328, 0.4188, 0.3027, 0.4174, 0.3045, 0.5111, 0.3343, 0.469, 0.3043, 0.4586, 0.3661, 0.3848, 0.3317, 0.4153, 0.3345, 0.3849, 0.3665, 0.4166, 0.3384, 0.4687, 0.3317, 0.4153, 0.3731, 0.4788, 0.3396, 0.5358, 0.3384, 0.4687, 0.7616, 0.5591, 0.75, 0.5258, 0.8174, 0.5586, 0.7081, 0.36, 0.7001, 0.4057, 0.6498, 0.4168, 0.7025, 0.4992, 0.6951, 0.5292, 0.6486, 0.5057, 0.6252, 0.5276, 0.6456, 0.507, 0.6147, 0.5166, 0.6453, 0.4182, 0.6655, 0.4555, 0.6954, 0.4064, 0.6401, 0.4556, 0.6666, 0.4758, 0.6655, 0.4555, 0.6289, 0.483, 0.6456, 0.507, 0.6666, 0.4758, 0.6949, 0.4593, 0.7001, 0.4057, 0.7401, 0.3967, 0.6949, 0.4593, 0.6703, 0.4748, 0.6695, 0.4544, 0.7025, 0.4992, 0.6703, 0.4748, 0.7098, 0.4675, 0.07811, 0.4606, 0.1502, 0.4468, 0.07206, 0.4307, 0.07206, 0.4307, 0.1599, 0.4316, 0.07594, 0.4185, 0.07594, 0.4185, 0.1704, 0.4164, 0.08283, 0.3992, 0.7708, 0.4612, 0.7974, 0.4608, 0.8289, 0.432, 0.7599, 0.4242, 0.8289, 0.432, 0.805, 0.4048, 0.7599, 0.4242, 0.7944, 0.3905, 0.7683, 0.3853, 0.9143, 0.4557, 0.8335, 0.4331, 0.92, 0.4252, 0.898, 0.3926, 0.8335, 0.4331, 0.81, 0.4056, 0.8752, 0.3779, 0.81, 0.4056, 0.7992, 0.3912, 0.1871, 0.4442, 0.1658, 0.4666, 0.15, 0.445, 0.1871, 0.4442, 0.16, 0.4294, 0.2076, 0.4204, 0.2076, 0.4204, 0.1708, 0.4137, 0.2032, 0.3979, 0.8016, 0.4615, 0.7749, 0.4616, 0.8335, 0.4331, 0.8335, 0.4331, 0.7645, 0.4244, 0.81, 0.4056, 0.7992, 0.3912, 0.7645, 0.4244, 0.7734, 0.3855, 0.7587, 0.4917, 0.7098, 0.4675, 0.7749, 0.4616, 0.7645, 0.4244, 0.7098, 0.4675, 0.6949, 0.4593, 0.7645, 0.4244, 0.7401, 0.3967, 0.7734, 0.3855, 0.6486, 0.5057, 0.6324, 0.4814, 0.6703, 0.4748, 0.6703, 0.4748, 0.6441, 0.4542, 0.6695, 0.4544, 0.6695, 0.4544, 0.6498, 0.4168, 0.7001, 0.4057, 0.6177, 0.5145, 0.6047, 0.4909, 0.6324, 0.4814, 0.6324, 0.4814, 0.5992, 0.4474, 0.6441, 0.4542, 0.6498, 0.4168, 0.5992, 0.4474, 0.5858, 0.4224, 0.5795, 0.5241, 0.5527, 0.4919, 0.6047, 0.4909, 0.5992, 0.4474, 0.5527, 0.4919, 0.5441, 0.4399, 0.5858, 0.4224, 0.5441, 0.4399, 0.5381, 0.4112, 0.5527, 0.4919, 0.5013, 0.5395, 0.508, 0.4794, 0.5441, 0.4399, 0.508, 0.4794, 0.4868, 0.4316, 0.5381, 0.4112, 0.4868, 0.4316, 0.4778, 0.3983, 0.5013, 0.5395, 0.4573, 0.4927, 0.508, 0.4794, 0.4868, 0.4316, 0.4573, 0.4927, 0.4349, 0.4199, 0.4778, 0.3983, 0.4349, 0.4199, 0.4169, 0.3967, 0.4062, 0.4791, 0.3778, 0.5609, 0.3731, 0.4788, 0.4059, 0.4185, 0.3731, 0.4788, 0.3665, 0.4166, 0.3917, 0.3893, 0.3665, 0.4166, 0.3661, 0.3848, 0.3384, 0.4687, 0.313, 0.5158, 0.3096, 0.4598, 0.3317, 0.4153, 0.3096, 0.4598, 0.306, 0.414, 0.3345, 0.3849, 0.306, 0.414, 0.3093, 0.386, 0.2876, 0.4527, 0.263, 0.486, 0.2644, 0.4455, 0.2918, 0.4122, 0.2644, 0.4455, 0.2773, 0.4112, 0.2945, 0.3877, 0.2773, 0.4112, 0.2794, 0.3889, 0.2644, 0.4455, 0.2311, 0.4738, 0.2318, 0.4399, 0.2773, 0.4112, 0.2318, 0.4399, 0.2499, 0.4119, 0.2794, 0.3889, 0.2499, 0.4119, 0.2502, 0.3989, 0.1988, 0.4684, 0.2293, 0.4419, 0.1862, 0.4459, 0.2061, 0.4229, 0.2293, 0.4419, 0.2473, 0.4149, 0.2061, 0.4229, 0.2477, 0.4022, 0.2019, 0.401, 0.2284, 0.4744, 0.2603, 0.4473, 0.2293, 0.4419, 0.2293, 0.4419, 0.2743, 0.4144, 0.2473, 0.4149, 0.2473, 0.4149, 0.2765, 0.3925, 0.2477, 0.4022, 0.2789, 0.4999, 0.3043, 0.4586, 0.282, 0.4539, 0.282, 0.4539, 0.3027, 0.4174, 0.2886, 0.4156, 0.2886, 0.4156, 0.3059, 0.3898, 0.2914, 0.3914, 0.3356, 0.5315, 0.3689, 0.4798, 0.3343, 0.469, 0.3343, 0.469, 0.3624, 0.4201, 0.328, 0.4188, 0.328, 0.4188, 0.3621, 0.3886, 0.3308, 0.3887, 0.415, 0.5555, 0.4535, 0.4951, 0.4025, 0.481, 0.4025, 0.481, 0.4307, 0.4233, 0.4016, 0.4221, 0.4016, 0.4221, 0.4126, 0.4003, 0.3875, 0.3929, 0.4535, 0.4951, 0.4968, 0.5438, 0.5039, 0.4824, 0.4535, 0.4951, 0.4825, 0.4347, 0.4307, 0.4233, 0.4307, 0.4233, 0.4733, 0.4015, 0.4126, 0.4003, 0.4968, 0.5438, 0.549, 0.4948, 0.5039, 0.4824, 0.5039, 0.4824, 0.5399, 0.4426, 0.4825, 0.4347, 0.4825, 0.4347, 0.5336, 0.414, 0.4733, 0.4015, 0.549, 0.4948, 0.5765, 0.5269, 0.6012, 0.493, 0.549, 0.4948, 0.5952, 0.4495, 0.5399, 0.4426, 0.5399, 0.4426, 0.5814, 0.4247, 0.5336, 0.414, 0.6012, 0.493, 0.6147, 0.5166, 0.6289, 0.483, 0.5952, 0.4495, 0.6289, 0.483, 0.6401, 0.4556, 0.5952, 0.4495, 0.6453, 0.4182, 0.5814, 0.4247, 0.6666, 0.4758, 0.6991, 0.4996, 0.7059, 0.468, 0.6666, 0.4758, 0.6909, 0.46, 0.6655, 0.4555, 0.6954, 0.4064, 0.6909, 0.46, 0.7352, 0.3968, 0.7059, 0.468, 0.7549, 0.4914, 0.7708, 0.4612, 0.7059, 0.468, 0.7599, 0.4242, 0.6909, 0.46, 0.7352, 0.3968, 0.7599, 0.4242, 0.7683, 0.3853, 0.7467, 0.5256, 0.7549, 0.4914, 0.6991, 0.4996, 0.6923, 0.5291, 0.6991, 0.4996, 0.6456, 0.507, 0.5748, 0.5411, 0.6147, 0.5166, 0.5765, 0.5269, 0.5332, 0.5392, 0.5748, 0.5411, 0.5765, 0.5269, 0.4968, 0.5438, 0.5284, 0.5598, 0.5332, 0.5392, 0.4546, 0.5592, 0.4912, 0.5966, 0.4968, 0.5438, 0.415, 0.5555, 0.4456, 0.6495, 0.4546, 0.5592, 0.3329, 0.6359, 0.3743, 0.5603, 0.3356, 0.5315, 0.272, 0.5582, 0.3045, 0.5111, 0.2789, 0.4999, 0.2202, 0.5219, 0.2548, 0.4874, 0.2284, 0.4744, 0.1945, 0.5052, 0.2284, 0.4744, 0.1988, 0.4684, 0.263, 0.486, 0.2232, 0.5222, 0.2311, 0.4738, 0.2911, 0.4999, 0.2553, 0.5409, 0.263, 0.486, 0.3396, 0.5358, 0.3129, 0.5718, 0.313, 0.5158, 0.4125, 0.6533, 0.3778, 0.5609, 0.4175, 0.5559, 0.4944, 0.5947, 0.4578, 0.5577, 0.5013, 0.5395, 0.5317, 0.5556, 0.5013, 0.5395, 0.5367, 0.5355, 0.5776, 0.5381, 0.5367, 0.5355, 0.5795, 0.5241, 0.6177, 0.5145, 0.5776, 0.5381, 0.5795, 0.5241, 0.6486, 0.5057, 0.6278, 0.5257, 0.6177, 0.5145, 0.7587, 0.4917, 0.75, 0.5258, 0.7025, 0.4992, 0.8203, 0.5111, 0.7587, 0.4917, 0.8016, 0.4615, 0.7657, 0.3558, 0.7734, 0.3855, 0.7401, 0.3967, 0.7359, 0.3527, 0.7401, 0.3967, 0.7001, 0.4057, 0.6483, 0.3556, 0.6498, 0.4168, 0.5858, 0.4224, 0.5816, 0.3355, 0.5858, 0.4224, 0.5381, 0.4112, 0.4934, 0.3151, 0.5381, 0.4112, 0.4778, 0.3983, 0.4934, 0.3151, 0.4169, 0.3967, 0.4115, 0.3096, 0.4115, 0.3096, 0.3917, 0.3893, 0.3764, 0.3039, 0.3386, 0.301, 0.3345, 0.3849, 0.2917, 0.3041, 0.2556, 0.3084, 0.2945, 0.3877, 0.2348, 0.3116, 0.2127, 0.3148, 0.2502, 0.3989, 0.1647, 0.3351, 0.1647, 0.3351, 0.2032, 0.3979, 0.1231, 0.358, 0.2036, 0.5943, 0.2232, 0.5222, 0.2553, 0.5409, 0.2296, 0.6096, 0.2553, 0.5409, 0.3028, 0.55, 0.2688, 0.6273, 0.3362, 0.6407, 0.3026, 0.6708, 0.4056, 0.695, 0.3748, 0.6536, 0.4125, 0.6533, 0.4735, 0.6526, 0.4485, 0.6526, 0.4944, 0.5947, 0.5665, 0.6357, 0.4944, 0.5947, 0.5317, 0.5556, 0.5665, 0.6357, 0.5776, 0.5381, 0.6385, 0.6086, 0.6385, 0.6086, 0.6278, 0.5257, 0.7236, 0.572, 0.7236, 0.572, 0.6951, 0.5292, 0.7616, 0.5591, 0.8174, 0.5586, 0.7883, 0.5245, 0.8538, 0.5574, 0.8538, 0.5574, 0.8203, 0.5111, 0.8971, 0.519, 0.1463, 0.5388, 0.1792, 0.4927, 0.1957, 0.5054, 0.8262, 0.3653, 0.7992, 0.3912, 0.7734, 0.3855, 0.2001, 0.4675, 0.1792, 0.4927, 0.1658, 0.4666, 0.8971, 0.519, 0.8016, 0.4615, 0.9143, 0.4557, 0.7549, 0.4914, 0.8167, 0.5101, 0.7974, 0.4608, 0.1063, 0.5096, 0.1656, 0.4677, 0.07811, 0.4606, 0.8449, 0.4131, 0.808, 0.3826, 0.8366, 0.3711, 0.8716, 0.3885, 0.7629, 0.5297, 0.7595, 0.4953, 0.7667, 0.4677, 0.7797, 0.4843, 0.7797, 0.4843, 0.7667, 0.4677, 0.7904, 0.4272, 0.807, 0.4546, 0.807, 0.4546, 0.7904, 0.4272, 0.808, 0.3826, 0.8449, 0.4131, 0.8533, 0.5194, 0.8486, 0.5036, 0.8735, 0.4855, 0.8715, 0.5222, 0.8486, 0.5036, 0.8325, 0.475, 0.8705, 0.4482, 0.8735, 0.4855, 0.8325, 0.475, 0.807, 0.4546, 0.8449, 0.4131, 0.8705, 0.4482, 0.8479, 0.5231, 0.8234, 0.5201, 0.8486, 0.5036, 0.8533, 0.5194, 0.8234, 0.5201, 0.7967, 0.5005, 0.8325, 0.475, 0.8486, 0.5036, 0.7967, 0.5005, 0.7797, 0.4843, 0.807, 0.4546, 0.8325, 0.475, 0.841, 0.5436, 0.8179, 0.5625, 0.8234, 0.5201, 0.8479, 0.5231, 0.8179, 0.5625, 0.7826, 0.5461, 0.7967, 0.5005, 0.8234, 0.5201, 0.7826, 0.5461, 0.7629, 0.5297, 0.7797, 0.4843, 0.7967, 0.5005, 0.8715, 0.5222, 0.8735, 0.4855, 0.9012, 0.4466, 0.9012, 0.4959, 0.8735, 0.4855, 0.8705, 0.4482, 0.8963, 0.4089, 0.9012, 0.4466, 0.8705, 0.4482, 0.8449, 0.4131, 0.8716, 0.3885, 0.8963, 0.4089, 0.8898, 0.4575, 0.9073, 0.4358, 0.9282, 0.4585, 0.9167, 0.4754, 0.7709, 0.4081, 0.7915, 0.4044, 0.82, 0.4044, 0.7975, 0.4175, 0.7975, 0.4175, 0.82, 0.4044, 0.8751, 0.4115, 0.8515, 0.4304, 0.8515, 0.4304, 0.8751, 0.4115, 0.9073, 0.4358, 0.8898, 0.4575, 0.8217, 0.502, 0.8204, 0.4752, 0.8562, 0.4913, 0.8415, 0.5014, 0.8204, 0.4752, 0.8265, 0.4526, 0.8717, 0.4758, 0.8562, 0.4913, 0.8265, 0.4526, 0.8515, 0.4304, 0.8898, 0.4575, 0.8717, 0.4758, 0.7933, 0.4912, 0.787, 0.4605, 0.8204, 0.4752, 0.8217, 0.502, 0.787, 0.4605, 0.7871, 0.4348, 0.8265, 0.4526, 0.8204, 0.4752, 0.7871, 0.4348, 0.7975, 0.4175, 0.8515, 0.4304, 0.8265, 0.4526, 0.7695, 0.4783, 0.7604, 0.451, 0.787, 0.4605, 0.7933, 0.4912, 0.7604, 0.451, 0.7593, 0.4244, 0.7871, 0.4348, 0.787, 0.4605, 0.7593, 0.4244, 0.7709, 0.4081, 0.7975, 0.4175, 0.7871, 0.4348, 0.8415, 0.5014, 0.8562, 0.4913, 0.8815, 0.4992, 0.8594, 0.4996, 0.8562, 0.4913, 0.8717, 0.4758, 0.9008, 0.4895, 0.8815, 0.4992, 0.8717, 0.4758, 0.8898, 0.4575, 0.9167, 0.4754, 0.9008, 0.4895, 0.8762, 0.4785, 0.8685, 0.5075, 0.8952, 0.4969, 0.9124, 0.4875, 0.7786, 0.4649, 0.788, 0.4703, 0.8177, 0.4827, 0.8105, 0.4686, 0.8105, 0.4686, 0.8177, 0.4827, 0.8439, 0.4957, 0.8407, 0.4722, 0.8407, 0.4722, 0.8439, 0.4957, 0.8685, 0.5075, 0.8762, 0.4785, 0.8236, 0.4128, 0.8328, 0.4322, 0.8791, 0.442, 0.872, 0.4128, 0.8328, 0.4322, 0.8383, 0.4518, 0.8819, 0.4592, 0.8791, 0.442, 0.8383, 0.4518, 0.8407, 0.4722, 0.8762, 0.4785, 0.8819, 0.4592, 0.788, 0.4299, 0.7947, 0.4394, 0.8328, 0.4322, 0.8236, 0.4128, 0.7947, 0.4394, 0.8024, 0.4547, 0.8383, 0.4518, 0.8328, 0.4322, 0.8024, 0.4547, 0.8105, 0.4686, 0.8407, 0.4722, 0.8383, 0.4518, 0.7578, 0.4493, 0.7644, 0.4557, 0.7947, 0.4394, 0.788, 0.4299, 0.7644, 0.4557, 0.7717, 0.4604, 0.8024, 0.4547, 0.7947, 0.4394, 0.7717, 0.4604, 0.7786, 0.4649, 0.8105, 0.4686, 0.8024, 0.4547, 0.872, 0.4128, 0.8791, 0.442, 0.9086, 0.4478, 0.9008, 0.4274, 0.8791, 0.442, 0.8819, 0.4592, 0.9146, 0.4657, 0.9086, 0.4478, 0.8819, 0.4592, 0.8762, 0.4785, 0.9124, 0.4875, 0.9146, 0.4657])
me_cube.materials.append(mat_clownfishteal)
me_cube.use_remesh_preserve_volume = False
me_cube.use_remesh_preserve_attributes = False
me_cube.use_mirror_vertex_groups = False
me_cube.update()

# ---- objects
ob_cube = bpy.data.objects.new('Cube', me_cube)

# ---- transforms, parenting, visibility, modifiers, constraints
ob_cube.location = (0.07391, -2.81e-09, 0.02091)
ob_cube.scale = (0.2426, -0.1421, 0.2697)
ob_cube.lineart.crease_threshold = 0.0

# ---- collection membership
col_collection_1.objects.link(ob_cube)

# ---- scene / render settings (as saved in the file)
scene.frame_start = 1; scene.frame_end = 250; scene.frame_set(1)
scene.render.engine = 'BLENDER_EEVEE_NEXT'
scene.render.resolution_percentage = 50
scene.render.dither_intensity = 0.0
scene.cycles.use_denoising = False
scene.cycles.samples = 128
scene.cycles.sampling_pattern = 'TABULATED_SOBOL'
scene.cycles.use_adaptive_sampling = False
scene.cycles.use_light_tree = False
scene.cycles.blur_glossy = 0.0
scene.cycles.sample_clamp_indirect = 0.0
scene.view_settings.view_transform = 'Standard'
bpy.context.view_layer.update()

# ---- added for rendering (the .blend has no active camera and no usable light): camera, sun
cam_auto = bpy.data.cameras.new('AutoCamera')
cam_auto.lens = 50.0
cam_auto.sensor_width = 36.0
cam_auto.clip_end = 1000.0
ob_auto_camera = bpy.data.objects.new('AutoCamera', cam_auto)
scene.collection.objects.link(ob_auto_camera)
ob_auto_camera.location = (1.56739, -1.78762, 1.19207)
ob_auto_camera.rotation_euler = (1.09748, -7.21219e-08, 0.694738)
scene.camera = ob_auto_camera
light_auto_sun = bpy.data.lights.new('AutoSun', 'SUN')
light_auto_sun.energy = 3.0
light_auto_sun.angle = 0.0523599
ob_auto_sun = bpy.data.objects.new('AutoSun', light_auto_sun)
scene.collection.objects.link(ob_auto_sun)
ob_auto_sun.rotation_euler = (0.872665, 0.174533, 0.523599)
bpy.context.view_layer.update()
